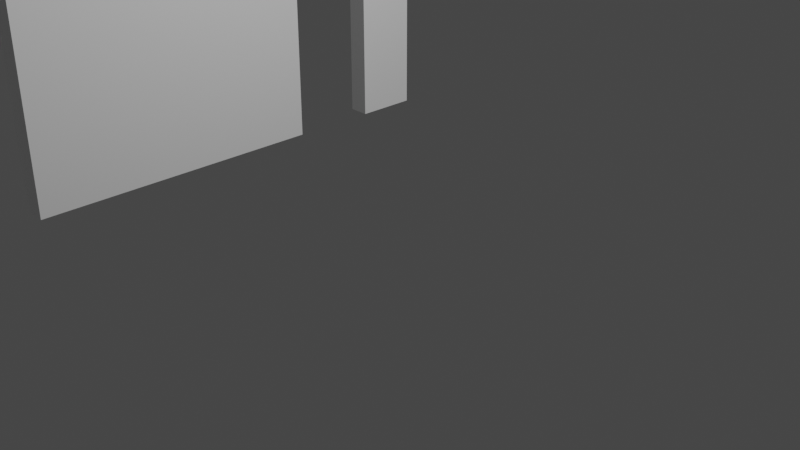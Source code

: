 # Source: bathroom-wall-left.blend  (saved by Blender 2.93.21; exported with 4.5.12 LTS)
import bpy
from mathutils import Matrix  # noqa: F401  (used for matrix-valued properties, if any)

bpy.ops.wm.read_factory_settings(use_empty=True)
scene = bpy.context.scene
scene.name = 'Scene'

# ---- collections
col_collection = bpy.data.collections.new('Collection'); scene.collection.children.link(col_collection)

# ---- materials (node trees are filled in below, after node groups)
mat_wall_white = bpy.data.materials.new('wall white')
mat_wall_white.use_transparent_shadow = False

# ---- material node trees
mat_wall_white.use_nodes = True; mat_wall_white.node_tree.nodes.clear()
_N = mat_wall_white.node_tree.nodes; _L = mat_wall_white.node_tree.links
n0 = _N.new('ShaderNodeBsdfPrincipled'); n0.name = 'Principled BSDF'; n0.location = (10, 300)
n0.distribution = 'GGX'
n0.subsurface_method = 'BURLEY'
n0.inputs[0].default_value = (1.0, 1.0, 1.0, 1.0)
n0.inputs[3].default_value = 1.45
n0.inputs[27].default_value = (0.0, 0.0, 0.0, 1.0)
n0.inputs[28].default_value = 1.0
n1 = _N.new('ShaderNodeOutputMaterial'); n1.name = 'Material Output'; n1.location = (300, 300)
_L.new(n0.outputs[0], n1.inputs[0])
n1.is_active_output = True

# ---- world
world_world = bpy.data.worlds.new('World'); scene.world = world_world
world_world.use_nodes = True; world_world.node_tree.nodes.clear()
_N = world_world.node_tree.nodes; _L = world_world.node_tree.links
n0 = _N.new('ShaderNodeOutputWorld'); n0.name = 'World Output'; n0.location = (300, 300)
n1 = _N.new('ShaderNodeBackground'); n1.name = 'Background'; n1.location = (10, 300)
n1.inputs[0].default_value = (0.05088, 0.05088, 0.05088, 1.0)
_L.new(n1.outputs[0], n0.inputs[0])
n0.is_active_output = True
world_world.color = (0.05088, 0.05088, 0.05088)
world_world.use_sun_shadow = False
world_world.sun_shadow_jitter_overblur = 0.0

# ---- cameras
cam_camera = bpy.data.cameras.new('Camera')
cam_camera.clip_end = 100.0
cam_camera.ortho_scale = 7.314

# ---- lights
light_light = bpy.data.lights.new('Light', 'POINT')
light_light.transmission_factor = 0.0
light_light.energy = 1000.0
light_light.shadow_soft_size = 0.1
light_light.shadow_maximum_resolution = 0.006
light_light.use_absolute_resolution = True

# ---- meshes
me_cube_002 = bpy.data.meshes.new('Cube.002')
me_cube_002.from_pydata([(-1.0, -1.0, -1.0), (-1.0, -1.0, 1.0), (-1.0, 1.0, -1.0), (-1.0, 1.0, 1.0), (1.0, -1.0, -1.0), (1.0, -1.0, 1.0), (1.0, 1.0, -1.0), (1.0, 1.0, 1.0), (1.0, 0.3249, 1.0), (1.0, 0.7193, 1.0), (1.0, 0.7193, -1.0), (1.0, 0.3249, -1.0), (0.1164, 0.3249, -1.0), (0.1164, 0.7193, -1.0), (0.9008, 0.7193, -1.0), (0.9118, 0.7193, -1.0), (0.9228, 0.7193, -1.0), (0.1164, 0.3249, 1.0), (0.1164, 0.7193, 1.0), (0.9008, 0.7193, 1.0), (0.9228, 0.7193, 1.0), (0.9118, 0.7193, 1.0)], [], [(0, 1, 3, 2), (2, 3, 7, 6), (5, 4, 11, 8), (6, 7, 9, 10), (4, 5, 1, 0), (4, 0, 2, 6, 10, 16, 15, 14, 13, 12, 11), (9, 7, 3, 1, 5, 8, 17, 18, 19, 21, 20), (18, 13, 14, 19), (10, 9, 20, 16), (17, 12, 13, 18), (11, 12, 17, 8), (19, 14, 15, 21), (21, 15, 16, 20)])
_uv = me_cube_002.uv_layers.new(name='UVMap')
_uv.uv.foreach_set('vector', [0.375, 0.0, 0.625, 0.0, 0.625, 0.25, 0.375, 0.25, 0.375, 0.25, 0.625, 0.25, 0.625, 0.5, 0.375, 0.5, 0.625, 0.75, 0.375, 0.75, 0.375, 0.5844, 0.625, 0.5844, 0.375, 0.5, 0.625, 0.5, 0.625, 0.5351, 0.375, 0.5351, 0.375, 0.75, 0.625, 0.75, 0.625, 1.0, 0.375, 1.0, 0.375, 0.75, 0.125, 0.75, 0.125, 0.5, 0.375, 0.5, 0.375, 0.5351, 0.3653, 0.5351, 0.364, 0.5351, 0.3626, 0.5351, 0.2645, 0.5351, 0.2645, 0.5844, 0.375, 0.5844, 0.625, 0.5351, 0.625, 0.5, 0.875, 0.5, 0.875, 0.75, 0.625, 0.75, 0.625, 0.5844, 0.7355, 0.5844, 0.7355, 0.5351, 0.6374, 0.5351, 0.636, 0.5351, 0.6347, 0.5351, 0.625, 0.6884, 0.625, 0.5798, 0.625, 0.5798, 0.625, 0.6884, 0.375, 0.5798, 0.375, 0.6884, 0.375, 0.6884, 0.375, 0.5798, 0.875, 0.5, 0.875, 0.5, 0.625, 0.5, 0.625, 0.5, 0.625, 0.1702, 0.625, 0.1702, 0.625, 0.06157, 0.625, 0.06157, 0.4185, 0.6884, 0.4185, 0.5798, 0.4185, 0.5798, 0.4185, 0.6884, 0.4167, 0.6884, 0.4167, 0.5798, 0.4167, 0.5798, 0.4167, 0.6884])
me_cube_002.materials.append(mat_wall_white)
me_cube_002.use_remesh_fix_poles = True
me_cube_002.use_remesh_preserve_attributes = False
me_cube_002.update()

# ---- objects
ob_light = bpy.data.objects.new('Light', light_light)
ob_camera = bpy.data.objects.new('Camera', cam_camera)
ob_cube_001 = bpy.data.objects.new('Cube.001', me_cube_002)

# ---- transforms, parenting, visibility, modifiers, constraints
ob_light.location = (4.076, 1.005, 5.904)
ob_light.rotation_euler = (0.6503, 0.05522, 1.866)
ob_light.lock_rotations_4d = False
ob_light.empty_display_type = 'ARROWS'
ob_light.color = (0.0, 0.0, 0.0, 0.0)
ob_light.lineart.crease_threshold = 0.0
ob_camera.location = (7.359, -6.926, 4.958)
ob_camera.rotation_euler = (1.109, 0.0, 0.8149)
ob_camera.lock_rotations_4d = False
ob_camera.empty_display_type = 'ARROWS'
ob_camera.color = (0.0, 0.0, 0.0, 0.0)
ob_camera.display_type = 'WIRE'
ob_camera.lineart.crease_threshold = 0.0
ob_cube_001.location = (-2.378, -0.2435, 2.602)
ob_cube_001.rotation_euler = (-0.0, 1.571, 0.0)
ob_cube_001.scale = (2.5, 2.5, 0.12)

# ---- collection membership
col_collection.objects.link(ob_light)
col_collection.objects.link(ob_camera)
col_collection.objects.link(ob_cube_001)

# ---- scene / render settings (as saved in the file)
scene.camera = ob_camera
scene.frame_start = 1; scene.frame_end = 250; scene.frame_set(1)
scene.render.engine = 'BLENDER_EEVEE_NEXT'
scene.cycles.use_denoising = False
scene.cycles.samples = 128
scene.cycles.sampling_pattern = 'TABULATED_SOBOL'
scene.cycles.use_adaptive_sampling = False
scene.cycles.use_light_tree = False
scene.view_settings.view_transform = 'Filmic'
bpy.context.view_layer.update()
